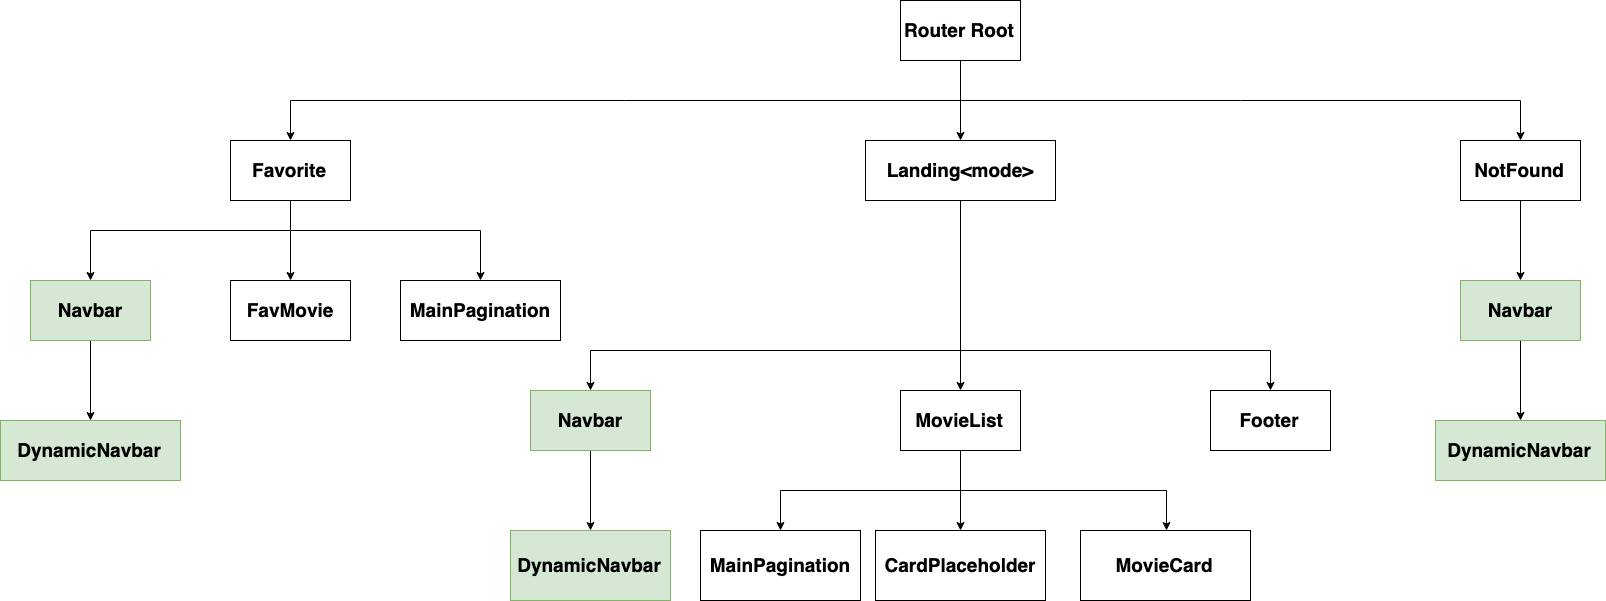

The diagram above was exported from draw.io. Its source (the exported page's mxGraphModel, read from the mxfile embedded in the PNG):
<mxGraphModel dx="2686" dy="1232" grid="1" gridSize="10" guides="1" tooltips="1" connect="1" arrows="1" fold="1" page="1" pageScale="1" pageWidth="850" pageHeight="1100" math="0" shadow="0">
  <root>
    <mxCell id="0" />
    <mxCell id="1" parent="0" />
    <mxCell id="2" value="" style="edgeStyle=orthogonalEdgeStyle;rounded=0;orthogonalLoop=1;jettySize=auto;html=1;fontSize=19;fontStyle=1" edge="1" source="3" target="7" parent="1">
      <mxGeometry relative="1" as="geometry" />
    </mxCell>
    <mxCell id="3" value="Router Root" style="rounded=0;whiteSpace=wrap;html=1;fontSize=19;fontStyle=1" vertex="1" parent="1">
      <mxGeometry x="340" y="20" width="120" height="60" as="geometry" />
    </mxCell>
    <mxCell id="4" value="" style="edgeStyle=orthogonalEdgeStyle;rounded=0;orthogonalLoop=1;jettySize=auto;html=1;entryX=0.5;entryY=0;entryDx=0;entryDy=0;fontSize=19;fontStyle=1" edge="1" target="27" parent="1">
      <mxGeometry relative="1" as="geometry">
        <mxPoint x="400" y="120" as="sourcePoint" />
      </mxGeometry>
    </mxCell>
    <mxCell id="5" value="" style="edgeStyle=orthogonalEdgeStyle;rounded=0;orthogonalLoop=1;jettySize=auto;html=1;fontSize=19;fontStyle=1" edge="1" target="22" parent="1">
      <mxGeometry relative="1" as="geometry">
        <mxPoint x="400" y="120" as="sourcePoint" />
      </mxGeometry>
    </mxCell>
    <mxCell id="6" value="" style="edgeStyle=orthogonalEdgeStyle;rounded=0;orthogonalLoop=1;jettySize=auto;html=1;fontSize=19;fontStyle=1" edge="1" source="7" target="11" parent="1">
      <mxGeometry relative="1" as="geometry" />
    </mxCell>
    <mxCell id="7" value="Landing&amp;lt;mode&amp;gt;" style="rounded=0;whiteSpace=wrap;html=1;fontSize=19;fontStyle=1" vertex="1" parent="1">
      <mxGeometry x="305" y="160" width="190" height="60" as="geometry" />
    </mxCell>
    <mxCell id="8" value="" style="edgeStyle=orthogonalEdgeStyle;rounded=0;orthogonalLoop=1;jettySize=auto;html=1;fontSize=19;fontStyle=1" edge="1" target="20" parent="1">
      <mxGeometry relative="1" as="geometry">
        <mxPoint x="400" y="370" as="sourcePoint" />
      </mxGeometry>
    </mxCell>
    <mxCell id="9" value="" style="edgeStyle=orthogonalEdgeStyle;rounded=0;orthogonalLoop=1;jettySize=auto;html=1;fontSize=19;fontStyle=1" edge="1" target="18" parent="1">
      <mxGeometry relative="1" as="geometry">
        <mxPoint x="400" y="370" as="sourcePoint" />
      </mxGeometry>
    </mxCell>
    <mxCell id="10" value="" style="edgeStyle=orthogonalEdgeStyle;rounded=0;orthogonalLoop=1;jettySize=auto;html=1;fontSize=19;fontStyle=1" edge="1" source="11" target="14" parent="1">
      <mxGeometry relative="1" as="geometry" />
    </mxCell>
    <mxCell id="11" value="MovieList&lt;br style=&quot;font-size: 19px;&quot;&gt;" style="rounded=0;whiteSpace=wrap;html=1;fontSize=19;fontStyle=1" vertex="1" parent="1">
      <mxGeometry x="340" y="410" width="120" height="60" as="geometry" />
    </mxCell>
    <mxCell id="12" value="" style="edgeStyle=orthogonalEdgeStyle;rounded=0;orthogonalLoop=1;jettySize=auto;html=1;fontSize=19;fontStyle=1" edge="1" target="16" parent="1">
      <mxGeometry relative="1" as="geometry">
        <mxPoint x="400" y="510" as="sourcePoint" />
      </mxGeometry>
    </mxCell>
    <mxCell id="13" value="" style="edgeStyle=orthogonalEdgeStyle;rounded=0;orthogonalLoop=1;jettySize=auto;html=1;fontSize=19;fontStyle=1" edge="1" target="15" parent="1">
      <mxGeometry relative="1" as="geometry">
        <mxPoint x="400" y="510" as="sourcePoint" />
      </mxGeometry>
    </mxCell>
    <mxCell id="14" value="CardPlaceholder&lt;br style=&quot;font-size: 19px;&quot;&gt;" style="rounded=0;whiteSpace=wrap;html=1;fontSize=19;fontStyle=1" vertex="1" parent="1">
      <mxGeometry x="315" y="550" width="170" height="70" as="geometry" />
    </mxCell>
    <mxCell id="15" value="MovieCard&lt;br style=&quot;font-size: 19px;&quot;&gt;" style="rounded=0;whiteSpace=wrap;html=1;fontSize=19;fontStyle=1" vertex="1" parent="1">
      <mxGeometry x="520" y="550" width="170" height="70" as="geometry" />
    </mxCell>
    <mxCell id="16" value="MainPagination&lt;br style=&quot;font-size: 19px;&quot;&gt;" style="rounded=0;whiteSpace=wrap;html=1;fontSize=19;fontStyle=1" vertex="1" parent="1">
      <mxGeometry x="140" y="550" width="160" height="70" as="geometry" />
    </mxCell>
    <mxCell id="17" value="" style="edgeStyle=orthogonalEdgeStyle;rounded=0;orthogonalLoop=1;jettySize=auto;html=1;fontSize=19;fontStyle=1" edge="1" source="18" target="19" parent="1">
      <mxGeometry relative="1" as="geometry" />
    </mxCell>
    <mxCell id="18" value="Navbar&lt;br style=&quot;font-size: 19px;&quot;&gt;" style="rounded=0;whiteSpace=wrap;html=1;fontSize=19;fontStyle=1;fillColor=#d5e8d4;strokeColor=#82b366;" vertex="1" parent="1">
      <mxGeometry x="-30" y="410" width="120" height="60" as="geometry" />
    </mxCell>
    <mxCell id="19" value="DynamicNavbar&lt;br style=&quot;font-size: 19px;&quot;&gt;" style="rounded=0;whiteSpace=wrap;html=1;fontSize=19;fontStyle=1;fillColor=#d5e8d4;strokeColor=#82b366;" vertex="1" parent="1">
      <mxGeometry x="-50" y="550" width="160" height="70" as="geometry" />
    </mxCell>
    <mxCell id="20" value="Footer&lt;br style=&quot;font-size: 19px;&quot;&gt;" style="rounded=0;whiteSpace=wrap;html=1;fontSize=19;fontStyle=1" vertex="1" parent="1">
      <mxGeometry x="650" y="410" width="120" height="60" as="geometry" />
    </mxCell>
    <mxCell id="21" value="" style="edgeStyle=orthogonalEdgeStyle;rounded=0;orthogonalLoop=1;jettySize=auto;html=1;fontSize=19;fontStyle=1" edge="1" source="22" target="24" parent="1">
      <mxGeometry relative="1" as="geometry" />
    </mxCell>
    <mxCell id="22" value="NotFound&lt;br style=&quot;font-size: 19px;&quot;&gt;" style="rounded=0;whiteSpace=wrap;html=1;fontSize=19;fontStyle=1" vertex="1" parent="1">
      <mxGeometry x="900" y="160" width="120" height="60" as="geometry" />
    </mxCell>
    <mxCell id="23" value="" style="edgeStyle=orthogonalEdgeStyle;rounded=0;orthogonalLoop=1;jettySize=auto;html=1;" edge="1" source="24" target="25" parent="1">
      <mxGeometry relative="1" as="geometry" />
    </mxCell>
    <mxCell id="24" value="Navbar&lt;br style=&quot;font-size: 19px;&quot;&gt;" style="rounded=0;whiteSpace=wrap;html=1;fontSize=19;fontStyle=1;fillColor=#d5e8d4;strokeColor=#82b366;" vertex="1" parent="1">
      <mxGeometry x="900" y="300" width="120" height="60" as="geometry" />
    </mxCell>
    <mxCell id="25" value="DynamicNavbar&lt;br style=&quot;font-size: 19px&quot;&gt;" style="rounded=0;whiteSpace=wrap;html=1;fontSize=19;fontStyle=1;fillColor=#d5e8d4;strokeColor=#82b366;" vertex="1" parent="1">
      <mxGeometry x="875" y="440" width="170" height="60" as="geometry" />
    </mxCell>
    <mxCell id="26" value="" style="edgeStyle=orthogonalEdgeStyle;rounded=0;orthogonalLoop=1;jettySize=auto;html=1;fontSize=19;fontStyle=1" edge="1" source="27" target="30" parent="1">
      <mxGeometry relative="1" as="geometry" />
    </mxCell>
    <mxCell id="27" value="Favorite" style="rounded=0;whiteSpace=wrap;html=1;fontSize=19;fontStyle=1" vertex="1" parent="1">
      <mxGeometry x="-330" y="160" width="120" height="60" as="geometry" />
    </mxCell>
    <mxCell id="28" value="" style="edgeStyle=orthogonalEdgeStyle;rounded=0;orthogonalLoop=1;jettySize=auto;html=1;fontSize=19;fontStyle=1" edge="1" target="33" parent="1">
      <mxGeometry relative="1" as="geometry">
        <mxPoint x="-270" y="250" as="sourcePoint" />
      </mxGeometry>
    </mxCell>
    <mxCell id="29" value="" style="edgeStyle=orthogonalEdgeStyle;rounded=0;orthogonalLoop=1;jettySize=auto;html=1;fontSize=19;fontStyle=1" edge="1" target="31" parent="1">
      <mxGeometry relative="1" as="geometry">
        <mxPoint x="-270" y="250" as="sourcePoint" />
      </mxGeometry>
    </mxCell>
    <mxCell id="30" value="FavMovie" style="rounded=0;whiteSpace=wrap;html=1;fontSize=19;fontStyle=1" vertex="1" parent="1">
      <mxGeometry x="-330" y="300" width="120" height="60" as="geometry" />
    </mxCell>
    <mxCell id="31" value="MainPagination&lt;br style=&quot;font-size: 19px;&quot;&gt;" style="rounded=0;whiteSpace=wrap;html=1;fontSize=19;fontStyle=1" vertex="1" parent="1">
      <mxGeometry x="-160" y="300" width="160" height="60" as="geometry" />
    </mxCell>
    <mxCell id="32" value="" style="edgeStyle=orthogonalEdgeStyle;rounded=0;orthogonalLoop=1;jettySize=auto;html=1;" edge="1" source="33" target="34" parent="1">
      <mxGeometry relative="1" as="geometry" />
    </mxCell>
    <mxCell id="33" value="Navbar" style="rounded=0;whiteSpace=wrap;html=1;fontSize=19;fontStyle=1;fillColor=#d5e8d4;strokeColor=#82b366;" vertex="1" parent="1">
      <mxGeometry x="-530" y="300" width="120" height="60" as="geometry" />
    </mxCell>
    <mxCell id="34" value="DynamicNavbar" style="rounded=0;whiteSpace=wrap;html=1;fontSize=19;fontStyle=1;fillColor=#d5e8d4;strokeColor=#82b366;" vertex="1" parent="1">
      <mxGeometry x="-560" y="440" width="180" height="60" as="geometry" />
    </mxCell>
  </root>
</mxGraphModel>